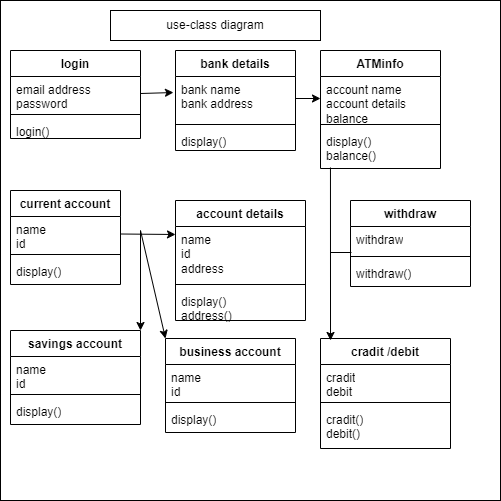

The diagram above was exported from draw.io. Its source (the exported page's mxGraphModel, read from the mxfile embedded in the PNG):
<mxGraphModel dx="880" dy="468" grid="1" gridSize="10" guides="1" tooltips="1" connect="1" arrows="1" fold="1" page="1" pageScale="1" pageWidth="850" pageHeight="1100" math="0" shadow="0">
  <root>
    <mxCell id="0" />
    <mxCell id="1" parent="0" />
    <mxCell id="Lhg2qPxSP8oDxAHxqNLr-25" value="" style="whiteSpace=wrap;html=1;aspect=fixed;" vertex="1" parent="1">
      <mxGeometry x="150" y="50" width="500" height="500" as="geometry" />
    </mxCell>
    <mxCell id="Lhg2qPxSP8oDxAHxqNLr-26" value="bank details" style="swimlane;fontStyle=1;align=center;verticalAlign=top;childLayout=stackLayout;horizontal=1;startSize=26;horizontalStack=0;resizeParent=1;resizeParentMax=0;resizeLast=0;collapsible=1;marginBottom=0;whiteSpace=wrap;html=1;" vertex="1" parent="1">
      <mxGeometry x="325" y="100" width="120" height="100" as="geometry" />
    </mxCell>
    <mxCell id="Lhg2qPxSP8oDxAHxqNLr-27" value="bank name&lt;div&gt;bank address&lt;/div&gt;" style="text;strokeColor=none;fillColor=none;align=left;verticalAlign=top;spacingLeft=4;spacingRight=4;overflow=hidden;rotatable=0;points=[[0,0.5],[1,0.5]];portConstraint=eastwest;whiteSpace=wrap;html=1;" vertex="1" parent="Lhg2qPxSP8oDxAHxqNLr-26">
      <mxGeometry y="26" width="120" height="44" as="geometry" />
    </mxCell>
    <mxCell id="Lhg2qPxSP8oDxAHxqNLr-28" value="" style="line;strokeWidth=1;fillColor=none;align=left;verticalAlign=middle;spacingTop=-1;spacingLeft=3;spacingRight=3;rotatable=0;labelPosition=right;points=[];portConstraint=eastwest;strokeColor=inherit;" vertex="1" parent="Lhg2qPxSP8oDxAHxqNLr-26">
      <mxGeometry y="70" width="120" height="8" as="geometry" />
    </mxCell>
    <mxCell id="Lhg2qPxSP8oDxAHxqNLr-29" value="display()" style="text;strokeColor=none;fillColor=none;align=left;verticalAlign=top;spacingLeft=4;spacingRight=4;overflow=hidden;rotatable=0;points=[[0,0.5],[1,0.5]];portConstraint=eastwest;whiteSpace=wrap;html=1;" vertex="1" parent="Lhg2qPxSP8oDxAHxqNLr-26">
      <mxGeometry y="78" width="120" height="22" as="geometry" />
    </mxCell>
    <mxCell id="Lhg2qPxSP8oDxAHxqNLr-30" value="login" style="swimlane;fontStyle=1;align=center;verticalAlign=top;childLayout=stackLayout;horizontal=1;startSize=26;horizontalStack=0;resizeParent=1;resizeParentMax=0;resizeLast=0;collapsible=1;marginBottom=0;whiteSpace=wrap;html=1;" vertex="1" parent="1">
      <mxGeometry x="160" y="100" width="130" height="88" as="geometry" />
    </mxCell>
    <mxCell id="Lhg2qPxSP8oDxAHxqNLr-31" value="email address&lt;div&gt;password&lt;/div&gt;" style="text;strokeColor=none;fillColor=none;align=left;verticalAlign=top;spacingLeft=4;spacingRight=4;overflow=hidden;rotatable=0;points=[[0,0.5],[1,0.5]];portConstraint=eastwest;whiteSpace=wrap;html=1;" vertex="1" parent="Lhg2qPxSP8oDxAHxqNLr-30">
      <mxGeometry y="26" width="130" height="34" as="geometry" />
    </mxCell>
    <mxCell id="Lhg2qPxSP8oDxAHxqNLr-32" value="" style="line;strokeWidth=1;fillColor=none;align=left;verticalAlign=middle;spacingTop=-1;spacingLeft=3;spacingRight=3;rotatable=0;labelPosition=right;points=[];portConstraint=eastwest;strokeColor=inherit;" vertex="1" parent="Lhg2qPxSP8oDxAHxqNLr-30">
      <mxGeometry y="60" width="130" height="8" as="geometry" />
    </mxCell>
    <mxCell id="Lhg2qPxSP8oDxAHxqNLr-33" value="login()" style="text;strokeColor=none;fillColor=none;align=left;verticalAlign=top;spacingLeft=4;spacingRight=4;overflow=hidden;rotatable=0;points=[[0,0.5],[1,0.5]];portConstraint=eastwest;whiteSpace=wrap;html=1;" vertex="1" parent="Lhg2qPxSP8oDxAHxqNLr-30">
      <mxGeometry y="68" width="130" height="20" as="geometry" />
    </mxCell>
    <mxCell id="Lhg2qPxSP8oDxAHxqNLr-34" value="ATMinfo" style="swimlane;fontStyle=1;align=center;verticalAlign=top;childLayout=stackLayout;horizontal=1;startSize=26;horizontalStack=0;resizeParent=1;resizeParentMax=0;resizeLast=0;collapsible=1;marginBottom=0;whiteSpace=wrap;html=1;" vertex="1" parent="1">
      <mxGeometry x="470" y="100" width="120" height="118" as="geometry" />
    </mxCell>
    <mxCell id="Lhg2qPxSP8oDxAHxqNLr-35" value="account name&lt;div&gt;account details&lt;/div&gt;&lt;div&gt;balance&lt;/div&gt;&lt;div&gt;&lt;br&gt;&lt;/div&gt;" style="text;strokeColor=none;fillColor=none;align=left;verticalAlign=top;spacingLeft=4;spacingRight=4;overflow=hidden;rotatable=0;points=[[0,0.5],[1,0.5]];portConstraint=eastwest;whiteSpace=wrap;html=1;" vertex="1" parent="Lhg2qPxSP8oDxAHxqNLr-34">
      <mxGeometry y="26" width="120" height="44" as="geometry" />
    </mxCell>
    <mxCell id="Lhg2qPxSP8oDxAHxqNLr-36" value="" style="line;strokeWidth=1;fillColor=none;align=left;verticalAlign=middle;spacingTop=-1;spacingLeft=3;spacingRight=3;rotatable=0;labelPosition=right;points=[];portConstraint=eastwest;strokeColor=inherit;" vertex="1" parent="Lhg2qPxSP8oDxAHxqNLr-34">
      <mxGeometry y="70" width="120" height="8" as="geometry" />
    </mxCell>
    <mxCell id="Lhg2qPxSP8oDxAHxqNLr-37" value="display()&lt;div&gt;balance()&lt;/div&gt;" style="text;strokeColor=none;fillColor=none;align=left;verticalAlign=top;spacingLeft=4;spacingRight=4;overflow=hidden;rotatable=0;points=[[0,0.5],[1,0.5]];portConstraint=eastwest;whiteSpace=wrap;html=1;" vertex="1" parent="Lhg2qPxSP8oDxAHxqNLr-34">
      <mxGeometry y="78" width="120" height="40" as="geometry" />
    </mxCell>
    <mxCell id="Lhg2qPxSP8oDxAHxqNLr-38" value="current account" style="swimlane;fontStyle=1;align=center;verticalAlign=top;childLayout=stackLayout;horizontal=1;startSize=26;horizontalStack=0;resizeParent=1;resizeParentMax=0;resizeLast=0;collapsible=1;marginBottom=0;whiteSpace=wrap;html=1;" vertex="1" parent="1">
      <mxGeometry x="160" y="240" width="110" height="94" as="geometry" />
    </mxCell>
    <mxCell id="Lhg2qPxSP8oDxAHxqNLr-39" value="name&lt;div&gt;id&lt;/div&gt;" style="text;strokeColor=none;fillColor=none;align=left;verticalAlign=top;spacingLeft=4;spacingRight=4;overflow=hidden;rotatable=0;points=[[0,0.5],[1,0.5]];portConstraint=eastwest;whiteSpace=wrap;html=1;" vertex="1" parent="Lhg2qPxSP8oDxAHxqNLr-38">
      <mxGeometry y="26" width="110" height="34" as="geometry" />
    </mxCell>
    <mxCell id="Lhg2qPxSP8oDxAHxqNLr-40" value="" style="line;strokeWidth=1;fillColor=none;align=left;verticalAlign=middle;spacingTop=-1;spacingLeft=3;spacingRight=3;rotatable=0;labelPosition=right;points=[];portConstraint=eastwest;strokeColor=inherit;" vertex="1" parent="Lhg2qPxSP8oDxAHxqNLr-38">
      <mxGeometry y="60" width="110" height="8" as="geometry" />
    </mxCell>
    <mxCell id="Lhg2qPxSP8oDxAHxqNLr-41" value="display()" style="text;strokeColor=none;fillColor=none;align=left;verticalAlign=top;spacingLeft=4;spacingRight=4;overflow=hidden;rotatable=0;points=[[0,0.5],[1,0.5]];portConstraint=eastwest;whiteSpace=wrap;html=1;" vertex="1" parent="Lhg2qPxSP8oDxAHxqNLr-38">
      <mxGeometry y="68" width="110" height="26" as="geometry" />
    </mxCell>
    <mxCell id="Lhg2qPxSP8oDxAHxqNLr-42" value="account details" style="swimlane;fontStyle=1;align=center;verticalAlign=top;childLayout=stackLayout;horizontal=1;startSize=26;horizontalStack=0;resizeParent=1;resizeParentMax=0;resizeLast=0;collapsible=1;marginBottom=0;whiteSpace=wrap;html=1;" vertex="1" parent="1">
      <mxGeometry x="325" y="250" width="130" height="120" as="geometry" />
    </mxCell>
    <mxCell id="Lhg2qPxSP8oDxAHxqNLr-43" value="name&lt;div&gt;id&lt;/div&gt;&lt;div&gt;address&lt;/div&gt;" style="text;strokeColor=none;fillColor=none;align=left;verticalAlign=top;spacingLeft=4;spacingRight=4;overflow=hidden;rotatable=0;points=[[0,0.5],[1,0.5]];portConstraint=eastwest;whiteSpace=wrap;html=1;" vertex="1" parent="Lhg2qPxSP8oDxAHxqNLr-42">
      <mxGeometry y="26" width="130" height="54" as="geometry" />
    </mxCell>
    <mxCell id="Lhg2qPxSP8oDxAHxqNLr-44" value="" style="line;strokeWidth=1;fillColor=none;align=left;verticalAlign=middle;spacingTop=-1;spacingLeft=3;spacingRight=3;rotatable=0;labelPosition=right;points=[];portConstraint=eastwest;strokeColor=inherit;" vertex="1" parent="Lhg2qPxSP8oDxAHxqNLr-42">
      <mxGeometry y="80" width="130" height="8" as="geometry" />
    </mxCell>
    <mxCell id="Lhg2qPxSP8oDxAHxqNLr-45" value="display()&lt;div&gt;address()&lt;/div&gt;" style="text;strokeColor=none;fillColor=none;align=left;verticalAlign=top;spacingLeft=4;spacingRight=4;overflow=hidden;rotatable=0;points=[[0,0.5],[1,0.5]];portConstraint=eastwest;whiteSpace=wrap;html=1;" vertex="1" parent="Lhg2qPxSP8oDxAHxqNLr-42">
      <mxGeometry y="88" width="130" height="32" as="geometry" />
    </mxCell>
    <mxCell id="Lhg2qPxSP8oDxAHxqNLr-46" value="withdraw" style="swimlane;fontStyle=1;align=center;verticalAlign=top;childLayout=stackLayout;horizontal=1;startSize=26;horizontalStack=0;resizeParent=1;resizeParentMax=0;resizeLast=0;collapsible=1;marginBottom=0;whiteSpace=wrap;html=1;" vertex="1" parent="1">
      <mxGeometry x="500" y="250" width="120" height="86" as="geometry" />
    </mxCell>
    <mxCell id="Lhg2qPxSP8oDxAHxqNLr-47" value="withdraw" style="text;strokeColor=none;fillColor=none;align=left;verticalAlign=top;spacingLeft=4;spacingRight=4;overflow=hidden;rotatable=0;points=[[0,0.5],[1,0.5]];portConstraint=eastwest;whiteSpace=wrap;html=1;" vertex="1" parent="Lhg2qPxSP8oDxAHxqNLr-46">
      <mxGeometry y="26" width="120" height="26" as="geometry" />
    </mxCell>
    <mxCell id="Lhg2qPxSP8oDxAHxqNLr-48" value="" style="line;strokeWidth=1;fillColor=none;align=left;verticalAlign=middle;spacingTop=-1;spacingLeft=3;spacingRight=3;rotatable=0;labelPosition=right;points=[];portConstraint=eastwest;strokeColor=inherit;" vertex="1" parent="Lhg2qPxSP8oDxAHxqNLr-46">
      <mxGeometry y="52" width="120" height="8" as="geometry" />
    </mxCell>
    <mxCell id="Lhg2qPxSP8oDxAHxqNLr-49" value="withdraw()" style="text;strokeColor=none;fillColor=none;align=left;verticalAlign=top;spacingLeft=4;spacingRight=4;overflow=hidden;rotatable=0;points=[[0,0.5],[1,0.5]];portConstraint=eastwest;whiteSpace=wrap;html=1;" vertex="1" parent="Lhg2qPxSP8oDxAHxqNLr-46">
      <mxGeometry y="60" width="120" height="26" as="geometry" />
    </mxCell>
    <mxCell id="Lhg2qPxSP8oDxAHxqNLr-50" value="savings account" style="swimlane;fontStyle=1;align=center;verticalAlign=top;childLayout=stackLayout;horizontal=1;startSize=26;horizontalStack=0;resizeParent=1;resizeParentMax=0;resizeLast=0;collapsible=1;marginBottom=0;whiteSpace=wrap;html=1;" vertex="1" parent="1">
      <mxGeometry x="160" y="380" width="130" height="94" as="geometry" />
    </mxCell>
    <mxCell id="Lhg2qPxSP8oDxAHxqNLr-51" value="name&lt;div&gt;id&lt;/div&gt;" style="text;strokeColor=none;fillColor=none;align=left;verticalAlign=top;spacingLeft=4;spacingRight=4;overflow=hidden;rotatable=0;points=[[0,0.5],[1,0.5]];portConstraint=eastwest;whiteSpace=wrap;html=1;" vertex="1" parent="Lhg2qPxSP8oDxAHxqNLr-50">
      <mxGeometry y="26" width="130" height="34" as="geometry" />
    </mxCell>
    <mxCell id="Lhg2qPxSP8oDxAHxqNLr-52" value="" style="line;strokeWidth=1;fillColor=none;align=left;verticalAlign=middle;spacingTop=-1;spacingLeft=3;spacingRight=3;rotatable=0;labelPosition=right;points=[];portConstraint=eastwest;strokeColor=inherit;" vertex="1" parent="Lhg2qPxSP8oDxAHxqNLr-50">
      <mxGeometry y="60" width="130" height="8" as="geometry" />
    </mxCell>
    <mxCell id="Lhg2qPxSP8oDxAHxqNLr-53" value="display()" style="text;strokeColor=none;fillColor=none;align=left;verticalAlign=top;spacingLeft=4;spacingRight=4;overflow=hidden;rotatable=0;points=[[0,0.5],[1,0.5]];portConstraint=eastwest;whiteSpace=wrap;html=1;" vertex="1" parent="Lhg2qPxSP8oDxAHxqNLr-50">
      <mxGeometry y="68" width="130" height="26" as="geometry" />
    </mxCell>
    <mxCell id="Lhg2qPxSP8oDxAHxqNLr-54" value="cradit /debit" style="swimlane;fontStyle=1;align=center;verticalAlign=top;childLayout=stackLayout;horizontal=1;startSize=26;horizontalStack=0;resizeParent=1;resizeParentMax=0;resizeLast=0;collapsible=1;marginBottom=0;whiteSpace=wrap;html=1;" vertex="1" parent="1">
      <mxGeometry x="470" y="388" width="130" height="110" as="geometry" />
    </mxCell>
    <mxCell id="Lhg2qPxSP8oDxAHxqNLr-55" value="cradit&lt;div&gt;debit&lt;/div&gt;" style="text;strokeColor=none;fillColor=none;align=left;verticalAlign=top;spacingLeft=4;spacingRight=4;overflow=hidden;rotatable=0;points=[[0,0.5],[1,0.5]];portConstraint=eastwest;whiteSpace=wrap;html=1;" vertex="1" parent="Lhg2qPxSP8oDxAHxqNLr-54">
      <mxGeometry y="26" width="130" height="34" as="geometry" />
    </mxCell>
    <mxCell id="Lhg2qPxSP8oDxAHxqNLr-56" value="" style="line;strokeWidth=1;fillColor=none;align=left;verticalAlign=middle;spacingTop=-1;spacingLeft=3;spacingRight=3;rotatable=0;labelPosition=right;points=[];portConstraint=eastwest;strokeColor=inherit;" vertex="1" parent="Lhg2qPxSP8oDxAHxqNLr-54">
      <mxGeometry y="60" width="130" height="8" as="geometry" />
    </mxCell>
    <mxCell id="Lhg2qPxSP8oDxAHxqNLr-57" value="cradit()&lt;div&gt;debit()&lt;/div&gt;" style="text;strokeColor=none;fillColor=none;align=left;verticalAlign=top;spacingLeft=4;spacingRight=4;overflow=hidden;rotatable=0;points=[[0,0.5],[1,0.5]];portConstraint=eastwest;whiteSpace=wrap;html=1;" vertex="1" parent="Lhg2qPxSP8oDxAHxqNLr-54">
      <mxGeometry y="68" width="130" height="42" as="geometry" />
    </mxCell>
    <mxCell id="Lhg2qPxSP8oDxAHxqNLr-58" value="business account" style="swimlane;fontStyle=1;align=center;verticalAlign=top;childLayout=stackLayout;horizontal=1;startSize=26;horizontalStack=0;resizeParent=1;resizeParentMax=0;resizeLast=0;collapsible=1;marginBottom=0;whiteSpace=wrap;html=1;" vertex="1" parent="1">
      <mxGeometry x="315" y="388" width="130" height="94" as="geometry" />
    </mxCell>
    <mxCell id="Lhg2qPxSP8oDxAHxqNLr-59" value="name&amp;nbsp;&lt;div&gt;id&lt;/div&gt;" style="text;strokeColor=none;fillColor=none;align=left;verticalAlign=top;spacingLeft=4;spacingRight=4;overflow=hidden;rotatable=0;points=[[0,0.5],[1,0.5]];portConstraint=eastwest;whiteSpace=wrap;html=1;" vertex="1" parent="Lhg2qPxSP8oDxAHxqNLr-58">
      <mxGeometry y="26" width="130" height="34" as="geometry" />
    </mxCell>
    <mxCell id="Lhg2qPxSP8oDxAHxqNLr-60" value="" style="line;strokeWidth=1;fillColor=none;align=left;verticalAlign=middle;spacingTop=-1;spacingLeft=3;spacingRight=3;rotatable=0;labelPosition=right;points=[];portConstraint=eastwest;strokeColor=inherit;" vertex="1" parent="Lhg2qPxSP8oDxAHxqNLr-58">
      <mxGeometry y="60" width="130" height="8" as="geometry" />
    </mxCell>
    <mxCell id="Lhg2qPxSP8oDxAHxqNLr-61" value="display()" style="text;strokeColor=none;fillColor=none;align=left;verticalAlign=top;spacingLeft=4;spacingRight=4;overflow=hidden;rotatable=0;points=[[0,0.5],[1,0.5]];portConstraint=eastwest;whiteSpace=wrap;html=1;" vertex="1" parent="Lhg2qPxSP8oDxAHxqNLr-58">
      <mxGeometry y="68" width="130" height="26" as="geometry" />
    </mxCell>
    <mxCell id="Lhg2qPxSP8oDxAHxqNLr-64" value="" style="endArrow=classic;html=1;rounded=0;exitX=1;exitY=0.5;exitDx=0;exitDy=0;entryX=-0.017;entryY=0.364;entryDx=0;entryDy=0;entryPerimeter=0;" edge="1" parent="1" source="Lhg2qPxSP8oDxAHxqNLr-31" target="Lhg2qPxSP8oDxAHxqNLr-27">
      <mxGeometry width="50" height="50" relative="1" as="geometry">
        <mxPoint x="400" y="350" as="sourcePoint" />
        <mxPoint x="450" y="300" as="targetPoint" />
      </mxGeometry>
    </mxCell>
    <mxCell id="Lhg2qPxSP8oDxAHxqNLr-66" value="" style="endArrow=classic;html=1;rounded=0;exitX=1;exitY=0.5;exitDx=0;exitDy=0;entryX=0;entryY=0.5;entryDx=0;entryDy=0;" edge="1" parent="1" source="Lhg2qPxSP8oDxAHxqNLr-27" target="Lhg2qPxSP8oDxAHxqNLr-35">
      <mxGeometry width="50" height="50" relative="1" as="geometry">
        <mxPoint x="400" y="350" as="sourcePoint" />
        <mxPoint x="450" y="300" as="targetPoint" />
      </mxGeometry>
    </mxCell>
    <mxCell id="Lhg2qPxSP8oDxAHxqNLr-68" value="" style="endArrow=classic;html=1;rounded=0;entryX=0;entryY=0.148;entryDx=0;entryDy=0;entryPerimeter=0;" edge="1" parent="1" source="Lhg2qPxSP8oDxAHxqNLr-39" target="Lhg2qPxSP8oDxAHxqNLr-43">
      <mxGeometry width="50" height="50" relative="1" as="geometry">
        <mxPoint x="400" y="350" as="sourcePoint" />
        <mxPoint x="450" y="300" as="targetPoint" />
      </mxGeometry>
    </mxCell>
    <mxCell id="Lhg2qPxSP8oDxAHxqNLr-69" value="" style="endArrow=classic;html=1;rounded=0;entryX=0.077;entryY=0.018;entryDx=0;entryDy=0;entryPerimeter=0;exitX=0.083;exitY=0.975;exitDx=0;exitDy=0;exitPerimeter=0;" edge="1" parent="1" source="Lhg2qPxSP8oDxAHxqNLr-37" target="Lhg2qPxSP8oDxAHxqNLr-54">
      <mxGeometry width="50" height="50" relative="1" as="geometry">
        <mxPoint x="490" y="220" as="sourcePoint" />
        <mxPoint x="480" y="380" as="targetPoint" />
      </mxGeometry>
    </mxCell>
    <mxCell id="Lhg2qPxSP8oDxAHxqNLr-71" value="" style="endArrow=none;html=1;rounded=0;entryX=0.008;entryY=1;entryDx=0;entryDy=0;entryPerimeter=0;" edge="1" parent="1" target="Lhg2qPxSP8oDxAHxqNLr-47">
      <mxGeometry width="50" height="50" relative="1" as="geometry">
        <mxPoint x="480" y="302" as="sourcePoint" />
        <mxPoint x="450" y="300" as="targetPoint" />
      </mxGeometry>
    </mxCell>
    <mxCell id="Lhg2qPxSP8oDxAHxqNLr-73" value="" style="endArrow=classic;html=1;rounded=0;entryX=0;entryY=0;entryDx=0;entryDy=0;" edge="1" parent="1" target="Lhg2qPxSP8oDxAHxqNLr-58">
      <mxGeometry width="50" height="50" relative="1" as="geometry">
        <mxPoint x="290" y="280" as="sourcePoint" />
        <mxPoint x="450" y="300" as="targetPoint" />
        <Array as="points" />
      </mxGeometry>
    </mxCell>
    <mxCell id="Lhg2qPxSP8oDxAHxqNLr-74" value="" style="endArrow=classic;html=1;rounded=0;entryX=1;entryY=0;entryDx=0;entryDy=0;" edge="1" parent="1" target="Lhg2qPxSP8oDxAHxqNLr-50">
      <mxGeometry width="50" height="50" relative="1" as="geometry">
        <mxPoint x="290" y="280" as="sourcePoint" />
        <mxPoint x="450" y="300" as="targetPoint" />
      </mxGeometry>
    </mxCell>
    <mxCell id="Lhg2qPxSP8oDxAHxqNLr-75" value="use-class diagram" style="rounded=0;whiteSpace=wrap;html=1;" vertex="1" parent="1">
      <mxGeometry x="260" y="60" width="210" height="30" as="geometry" />
    </mxCell>
  </root>
</mxGraphModel>